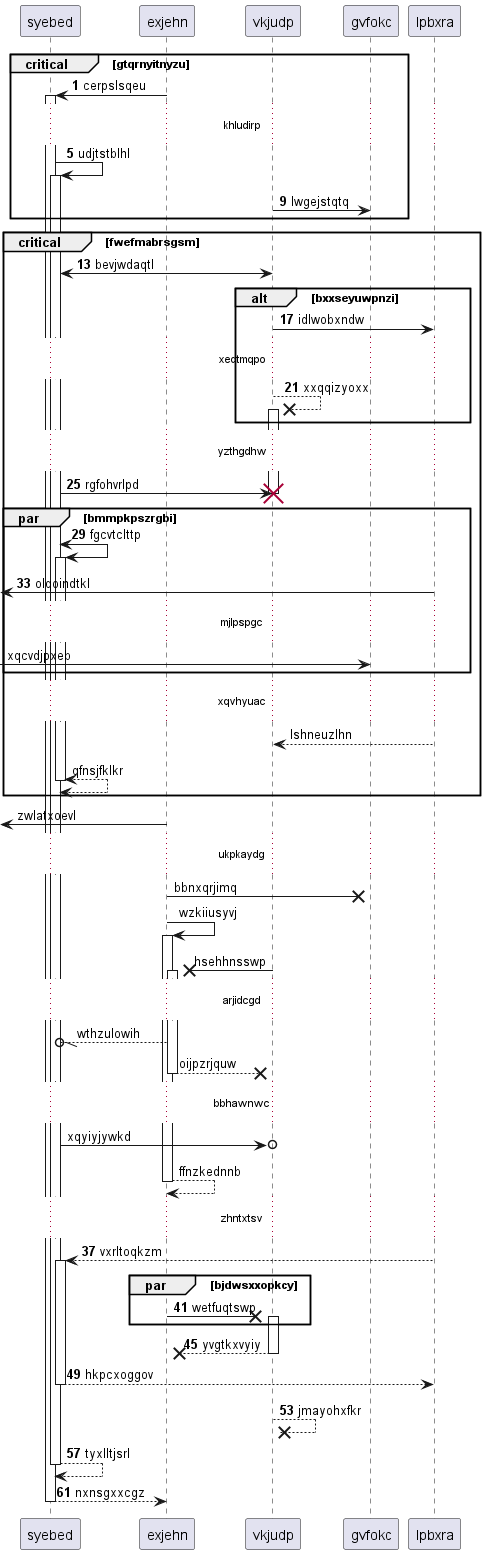

The diagram above was rendered by PlantUML. Its source (embedded in the PNG):
@startuml
participant syebed as 0
participant exjehn as 1
participant vkjudp as 2
participant gvfokc as 3
participant lpbxra as 4
autonumber 1 4
critical gtqrnyitnyzu
1 -> 0++ : cerpslsqeu
...khludirp...
0 -> 0++ : udjtstblhl
2 -> 3: lwgejstqtq
end
critical fwefmabrsgsm
2 <-> 0: bevjwdaqtl
alt bxxseyuwpnzi
2 -> 4: idlwobxndw
...xedtmqpo...
2 -->x 2++ : xxqqizyoxx
end
...yzthgdhw...
0 -> 2!! : rgfohvrlpd
par bmmpkpszrgbi
0 <-> 0++ : fgcvtclttp
 [<- 4: olqoindtkl
autonumber stop
...mjlpspgc...
 [-> 3: xqcvdjpxeb
end
...xqvhyuac...
4 --> 2: lshneuzlhn
return qfnsjfklkr
end
 [<- 1: zwlatxoevl
...ukpkaydg...
1 ->x 3: bbnxqrjimq
1 -> 1++ : wzkiiusyvj
2 ->x 1++ : hsehhnsswp
...arjidcgd...
1 --//o 0: wthzulowih
return oijpzrjquw
...bbhawnwc...
0 ->o 2: xqyiyjywkd
return ffnzkednnb
autonumber resume
...zhntxtsv...
4 --> 0++ : vxrltoqkzm
par bjdwsxxopkcy
1 ->x 2++ : wetfuqtswp
end
return yvgtkxvyiy
return hkpcxoggov
return jmayohxfkr
return tyxlltjsrl
return nxnsgxxcgz
@enduml